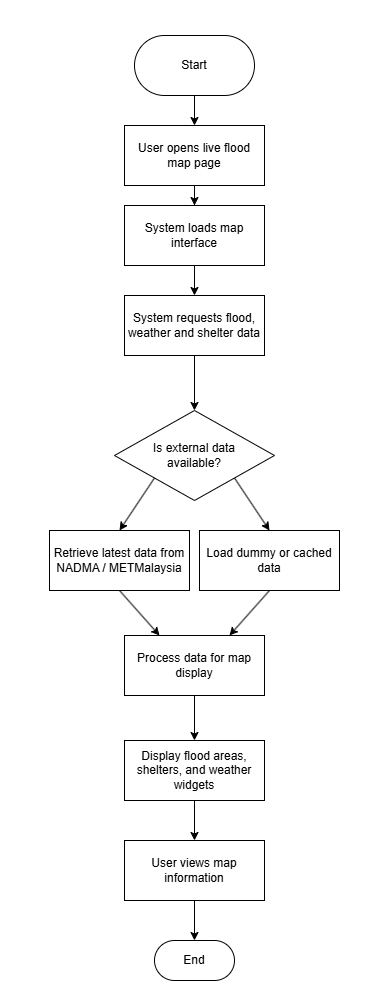

The diagram above was exported from draw.io. Its source (the exported page's mxGraphModel, read from the mxfile embedded in the PNG):
<mxGraphModel dx="487" dy="1225" grid="1" gridSize="10" guides="1" tooltips="1" connect="1" arrows="1" fold="1" page="1" pageScale="1" pageWidth="850" pageHeight="1100" math="0" shadow="0">
  <root>
    <mxCell id="0" />
    <mxCell id="1" parent="0" />
    <mxCell id="TWXlqbZRizOxfJkW9hFt-1" value="" style="rounded=0;whiteSpace=wrap;html=1;strokeColor=none;fillColor=none;" vertex="1" parent="1">
      <mxGeometry x="231" y="70" width="387.5" height="1000" as="geometry" />
    </mxCell>
    <mxCell id="-kCnvaLOPQoMT_HmFo7d-13" style="edgeStyle=orthogonalEdgeStyle;rounded=0;orthogonalLoop=1;jettySize=auto;html=1;entryX=0.5;entryY=0;entryDx=0;entryDy=0;" parent="1" source="-kCnvaLOPQoMT_HmFo7d-2" target="-kCnvaLOPQoMT_HmFo7d-4" edge="1">
      <mxGeometry relative="1" as="geometry" />
    </mxCell>
    <mxCell id="-kCnvaLOPQoMT_HmFo7d-2" value="Start" style="rounded=1;whiteSpace=wrap;html=1;arcSize=50;" parent="1" vertex="1">
      <mxGeometry x="365" y="105" width="120" height="60" as="geometry" />
    </mxCell>
    <mxCell id="-kCnvaLOPQoMT_HmFo7d-3" value="End" style="rounded=1;whiteSpace=wrap;html=1;arcSize=50;" parent="1" vertex="1">
      <mxGeometry x="385" y="1010" width="80" height="40" as="geometry" />
    </mxCell>
    <mxCell id="-kCnvaLOPQoMT_HmFo7d-14" style="edgeStyle=orthogonalEdgeStyle;rounded=0;orthogonalLoop=1;jettySize=auto;html=1;entryX=0.5;entryY=0;entryDx=0;entryDy=0;" parent="1" source="-kCnvaLOPQoMT_HmFo7d-4" target="-kCnvaLOPQoMT_HmFo7d-5" edge="1">
      <mxGeometry relative="1" as="geometry" />
    </mxCell>
    <mxCell id="-kCnvaLOPQoMT_HmFo7d-4" value="User opens live flood map page" style="rounded=0;whiteSpace=wrap;html=1;" parent="1" vertex="1">
      <mxGeometry x="355" y="195" width="140" height="60" as="geometry" />
    </mxCell>
    <mxCell id="-kCnvaLOPQoMT_HmFo7d-15" style="edgeStyle=orthogonalEdgeStyle;rounded=0;orthogonalLoop=1;jettySize=auto;html=1;entryX=0.5;entryY=0;entryDx=0;entryDy=0;" parent="1" source="-kCnvaLOPQoMT_HmFo7d-5" target="-kCnvaLOPQoMT_HmFo7d-6" edge="1">
      <mxGeometry relative="1" as="geometry" />
    </mxCell>
    <mxCell id="-kCnvaLOPQoMT_HmFo7d-5" value="System loads map interface" style="rounded=0;whiteSpace=wrap;html=1;" parent="1" vertex="1">
      <mxGeometry x="355" y="275" width="140" height="60" as="geometry" />
    </mxCell>
    <mxCell id="-kCnvaLOPQoMT_HmFo7d-16" style="edgeStyle=orthogonalEdgeStyle;rounded=0;orthogonalLoop=1;jettySize=auto;html=1;entryX=0.5;entryY=0;entryDx=0;entryDy=0;" parent="1" source="-kCnvaLOPQoMT_HmFo7d-6" target="-kCnvaLOPQoMT_HmFo7d-7" edge="1">
      <mxGeometry relative="1" as="geometry" />
    </mxCell>
    <mxCell id="-kCnvaLOPQoMT_HmFo7d-6" value="System requests flood, weather and shelter data" style="rounded=0;whiteSpace=wrap;html=1;" parent="1" vertex="1">
      <mxGeometry x="355" y="365" width="140" height="60" as="geometry" />
    </mxCell>
    <mxCell id="-kCnvaLOPQoMT_HmFo7d-17" style="rounded=0;orthogonalLoop=1;jettySize=auto;html=1;exitX=1;exitY=1;exitDx=0;exitDy=0;entryX=0.5;entryY=0;entryDx=0;entryDy=0;" parent="1" source="-kCnvaLOPQoMT_HmFo7d-7" target="-kCnvaLOPQoMT_HmFo7d-9" edge="1">
      <mxGeometry relative="1" as="geometry" />
    </mxCell>
    <mxCell id="-kCnvaLOPQoMT_HmFo7d-18" style="rounded=0;orthogonalLoop=1;jettySize=auto;html=1;exitX=0;exitY=1;exitDx=0;exitDy=0;entryX=0.5;entryY=0;entryDx=0;entryDy=0;" parent="1" source="-kCnvaLOPQoMT_HmFo7d-7" target="-kCnvaLOPQoMT_HmFo7d-8" edge="1">
      <mxGeometry relative="1" as="geometry" />
    </mxCell>
    <mxCell id="-kCnvaLOPQoMT_HmFo7d-7" value="Is external data&lt;div&gt;available?&lt;/div&gt;" style="rhombus;whiteSpace=wrap;html=1;" parent="1" vertex="1">
      <mxGeometry x="345" y="480" width="160" height="90" as="geometry" />
    </mxCell>
    <mxCell id="-kCnvaLOPQoMT_HmFo7d-20" style="rounded=0;orthogonalLoop=1;jettySize=auto;html=1;entryX=0.25;entryY=0;entryDx=0;entryDy=0;exitX=0.5;exitY=1;exitDx=0;exitDy=0;" parent="1" source="-kCnvaLOPQoMT_HmFo7d-8" target="-kCnvaLOPQoMT_HmFo7d-10" edge="1">
      <mxGeometry relative="1" as="geometry" />
    </mxCell>
    <mxCell id="-kCnvaLOPQoMT_HmFo7d-8" value="Retrieve latest data from NADMA / METMalaysia" style="rounded=0;whiteSpace=wrap;html=1;" parent="1" vertex="1">
      <mxGeometry x="280" y="600" width="140" height="60" as="geometry" />
    </mxCell>
    <mxCell id="-kCnvaLOPQoMT_HmFo7d-19" style="rounded=0;orthogonalLoop=1;jettySize=auto;html=1;entryX=0.75;entryY=0;entryDx=0;entryDy=0;exitX=0.5;exitY=1;exitDx=0;exitDy=0;" parent="1" source="-kCnvaLOPQoMT_HmFo7d-9" target="-kCnvaLOPQoMT_HmFo7d-10" edge="1">
      <mxGeometry relative="1" as="geometry" />
    </mxCell>
    <mxCell id="-kCnvaLOPQoMT_HmFo7d-9" value="Load dummy or cached data" style="rounded=0;whiteSpace=wrap;html=1;" parent="1" vertex="1">
      <mxGeometry x="430" y="600" width="140" height="60" as="geometry" />
    </mxCell>
    <mxCell id="-kCnvaLOPQoMT_HmFo7d-21" style="edgeStyle=orthogonalEdgeStyle;rounded=0;orthogonalLoop=1;jettySize=auto;html=1;entryX=0.5;entryY=0;entryDx=0;entryDy=0;" parent="1" source="-kCnvaLOPQoMT_HmFo7d-10" target="-kCnvaLOPQoMT_HmFo7d-11" edge="1">
      <mxGeometry relative="1" as="geometry" />
    </mxCell>
    <mxCell id="-kCnvaLOPQoMT_HmFo7d-10" value="Process data for map display" style="rounded=0;whiteSpace=wrap;html=1;" parent="1" vertex="1">
      <mxGeometry x="355" y="705" width="140" height="60" as="geometry" />
    </mxCell>
    <mxCell id="-kCnvaLOPQoMT_HmFo7d-22" style="edgeStyle=orthogonalEdgeStyle;rounded=0;orthogonalLoop=1;jettySize=auto;html=1;entryX=0.5;entryY=0;entryDx=0;entryDy=0;" parent="1" source="-kCnvaLOPQoMT_HmFo7d-11" target="-kCnvaLOPQoMT_HmFo7d-12" edge="1">
      <mxGeometry relative="1" as="geometry" />
    </mxCell>
    <mxCell id="-kCnvaLOPQoMT_HmFo7d-11" value="Display flood areas, shelters, and weather widgets" style="rounded=0;whiteSpace=wrap;html=1;" parent="1" vertex="1">
      <mxGeometry x="355" y="810" width="140" height="60" as="geometry" />
    </mxCell>
    <mxCell id="-kCnvaLOPQoMT_HmFo7d-23" style="edgeStyle=orthogonalEdgeStyle;rounded=0;orthogonalLoop=1;jettySize=auto;html=1;entryX=0.5;entryY=0;entryDx=0;entryDy=0;" parent="1" source="-kCnvaLOPQoMT_HmFo7d-12" target="-kCnvaLOPQoMT_HmFo7d-3" edge="1">
      <mxGeometry relative="1" as="geometry" />
    </mxCell>
    <mxCell id="-kCnvaLOPQoMT_HmFo7d-12" value="User views map information" style="rounded=0;whiteSpace=wrap;html=1;" parent="1" vertex="1">
      <mxGeometry x="355" y="910" width="140" height="60" as="geometry" />
    </mxCell>
  </root>
</mxGraphModel>